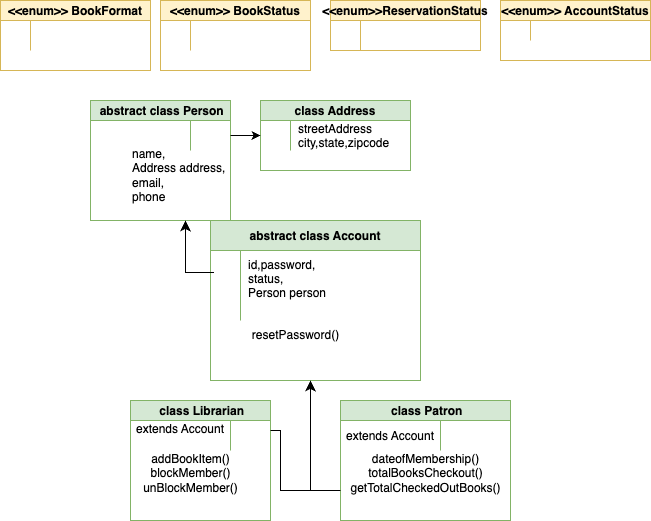

The diagram above was exported from draw.io. Its source (the exported page's mxGraphModel, read from the mxfile embedded in the PNG):
<mxGraphModel dx="538" dy="517" grid="1" gridSize="10" guides="1" tooltips="1" connect="1" arrows="1" fold="1" page="1" pageScale="1" pageWidth="850" pageHeight="1100" math="0" shadow="0" extFonts="Permanent Marker^https://fonts.googleapis.com/css?family=Permanent+Marker">
  <root>
    <mxCell id="0" />
    <mxCell id="1" parent="0" />
    <mxCell id="C-vyLk0tnHw3VtMMgP7b-23" value="&lt;&lt;enum&gt;&gt; BookFormat" style="shape=table;startSize=20;container=1;collapsible=1;childLayout=tableLayout;fixedRows=1;rowLines=0;fontStyle=1;align=center;resizeLast=1;fillColor=#fff2cc;strokeColor=#d6b656;" parent="1" vertex="1">
      <mxGeometry x="10" y="40" width="150" height="70" as="geometry" />
    </mxCell>
    <mxCell id="C-vyLk0tnHw3VtMMgP7b-27" value="" style="shape=partialRectangle;collapsible=0;dropTarget=0;pointerEvents=0;fillColor=none;points=[[0,0.5],[1,0.5]];portConstraint=eastwest;top=0;left=0;right=0;bottom=0;" parent="C-vyLk0tnHw3VtMMgP7b-23" vertex="1">
      <mxGeometry y="20" width="150" height="30" as="geometry" />
    </mxCell>
    <mxCell id="C-vyLk0tnHw3VtMMgP7b-28" value="" style="shape=partialRectangle;overflow=hidden;connectable=0;fillColor=none;top=0;left=0;bottom=0;right=0;" parent="C-vyLk0tnHw3VtMMgP7b-27" vertex="1">
      <mxGeometry width="30" height="30" as="geometry">
        <mxRectangle width="30" height="30" as="alternateBounds" />
      </mxGeometry>
    </mxCell>
    <mxCell id="C-vyLk0tnHw3VtMMgP7b-29" value="" style="shape=partialRectangle;overflow=hidden;connectable=0;fillColor=none;top=0;left=0;bottom=0;right=0;align=left;spacingLeft=6;" parent="C-vyLk0tnHw3VtMMgP7b-27" vertex="1">
      <mxGeometry x="30" width="120" height="30" as="geometry">
        <mxRectangle width="120" height="30" as="alternateBounds" />
      </mxGeometry>
    </mxCell>
    <mxCell id="alEcsz4oAdH6V9TZqTwd-1" value="&lt;&lt;enum&gt;&gt; BookStatus" style="shape=table;startSize=20;container=1;collapsible=1;childLayout=tableLayout;fixedRows=1;rowLines=0;fontStyle=1;align=center;resizeLast=1;fillColor=#fff2cc;strokeColor=#d6b656;" vertex="1" parent="1">
      <mxGeometry x="170" y="40" width="150" height="70" as="geometry" />
    </mxCell>
    <mxCell id="alEcsz4oAdH6V9TZqTwd-2" value="" style="shape=partialRectangle;collapsible=0;dropTarget=0;pointerEvents=0;fillColor=none;points=[[0,0.5],[1,0.5]];portConstraint=eastwest;top=0;left=0;right=0;bottom=0;" vertex="1" parent="alEcsz4oAdH6V9TZqTwd-1">
      <mxGeometry y="20" width="150" height="30" as="geometry" />
    </mxCell>
    <mxCell id="alEcsz4oAdH6V9TZqTwd-3" value="" style="shape=partialRectangle;overflow=hidden;connectable=0;fillColor=none;top=0;left=0;bottom=0;right=0;" vertex="1" parent="alEcsz4oAdH6V9TZqTwd-2">
      <mxGeometry width="30" height="30" as="geometry">
        <mxRectangle width="30" height="30" as="alternateBounds" />
      </mxGeometry>
    </mxCell>
    <mxCell id="alEcsz4oAdH6V9TZqTwd-4" value="" style="shape=partialRectangle;overflow=hidden;connectable=0;fillColor=none;top=0;left=0;bottom=0;right=0;align=left;spacingLeft=6;" vertex="1" parent="alEcsz4oAdH6V9TZqTwd-2">
      <mxGeometry x="30" width="120" height="30" as="geometry">
        <mxRectangle width="120" height="30" as="alternateBounds" />
      </mxGeometry>
    </mxCell>
    <mxCell id="alEcsz4oAdH6V9TZqTwd-5" value="&lt;&lt;enum&gt;&gt;ReservationStatus" style="shape=table;startSize=20;container=1;collapsible=1;childLayout=tableLayout;fixedRows=1;rowLines=0;fontStyle=1;align=center;resizeLast=1;fillColor=#fff2cc;strokeColor=#d6b656;" vertex="1" parent="1">
      <mxGeometry x="340" y="40" width="150" height="50" as="geometry" />
    </mxCell>
    <mxCell id="alEcsz4oAdH6V9TZqTwd-6" value="" style="shape=partialRectangle;collapsible=0;dropTarget=0;pointerEvents=0;fillColor=none;points=[[0,0.5],[1,0.5]];portConstraint=eastwest;top=0;left=0;right=0;bottom=0;" vertex="1" parent="alEcsz4oAdH6V9TZqTwd-5">
      <mxGeometry y="20" width="150" height="30" as="geometry" />
    </mxCell>
    <mxCell id="alEcsz4oAdH6V9TZqTwd-7" value="" style="shape=partialRectangle;overflow=hidden;connectable=0;fillColor=none;top=0;left=0;bottom=0;right=0;" vertex="1" parent="alEcsz4oAdH6V9TZqTwd-6">
      <mxGeometry width="30" height="30" as="geometry">
        <mxRectangle width="30" height="30" as="alternateBounds" />
      </mxGeometry>
    </mxCell>
    <mxCell id="alEcsz4oAdH6V9TZqTwd-8" value="" style="shape=partialRectangle;overflow=hidden;connectable=0;fillColor=none;top=0;left=0;bottom=0;right=0;align=left;spacingLeft=6;" vertex="1" parent="alEcsz4oAdH6V9TZqTwd-6">
      <mxGeometry x="30" width="120" height="30" as="geometry">
        <mxRectangle width="120" height="30" as="alternateBounds" />
      </mxGeometry>
    </mxCell>
    <mxCell id="alEcsz4oAdH6V9TZqTwd-10" value="&lt;&lt;enum&gt;&gt; AccountStatus" style="shape=table;startSize=20;container=1;collapsible=1;childLayout=tableLayout;fixedRows=1;rowLines=0;fontStyle=1;align=center;resizeLast=1;fillColor=#fff2cc;strokeColor=#d6b656;" vertex="1" parent="1">
      <mxGeometry x="510" y="40" width="150" height="60" as="geometry" />
    </mxCell>
    <mxCell id="alEcsz4oAdH6V9TZqTwd-11" value="" style="shape=partialRectangle;collapsible=0;dropTarget=0;pointerEvents=0;fillColor=none;points=[[0,0.5],[1,0.5]];portConstraint=eastwest;top=0;left=0;right=0;bottom=0;" vertex="1" parent="alEcsz4oAdH6V9TZqTwd-10">
      <mxGeometry y="20" width="150" height="20" as="geometry" />
    </mxCell>
    <mxCell id="alEcsz4oAdH6V9TZqTwd-12" value="" style="shape=partialRectangle;overflow=hidden;connectable=0;fillColor=none;top=0;left=0;bottom=0;right=0;" vertex="1" parent="alEcsz4oAdH6V9TZqTwd-11">
      <mxGeometry width="30" height="20" as="geometry">
        <mxRectangle width="30" height="20" as="alternateBounds" />
      </mxGeometry>
    </mxCell>
    <mxCell id="alEcsz4oAdH6V9TZqTwd-13" value="" style="shape=partialRectangle;overflow=hidden;connectable=0;fillColor=none;top=0;left=0;bottom=0;right=0;align=left;spacingLeft=6;" vertex="1" parent="alEcsz4oAdH6V9TZqTwd-11">
      <mxGeometry x="30" width="120" height="20" as="geometry">
        <mxRectangle width="120" height="20" as="alternateBounds" />
      </mxGeometry>
    </mxCell>
    <mxCell id="alEcsz4oAdH6V9TZqTwd-15" value=" abstract class Person" style="shape=table;startSize=20;container=1;collapsible=1;childLayout=tableLayout;fixedRows=1;rowLines=0;fontStyle=1;align=center;resizeLast=1;fillColor=#d5e8d4;strokeColor=#82b366;" vertex="1" parent="1">
      <mxGeometry x="100" y="140" width="140" height="120" as="geometry" />
    </mxCell>
    <mxCell id="alEcsz4oAdH6V9TZqTwd-16" value="" style="shape=partialRectangle;collapsible=0;dropTarget=0;pointerEvents=0;fillColor=none;points=[[0,0.5],[1,0.5]];portConstraint=eastwest;top=0;left=0;right=0;bottom=0;" vertex="1" parent="alEcsz4oAdH6V9TZqTwd-15">
      <mxGeometry y="20" width="140" height="30" as="geometry" />
    </mxCell>
    <mxCell id="alEcsz4oAdH6V9TZqTwd-17" value="" style="shape=partialRectangle;overflow=hidden;connectable=0;fillColor=none;top=0;left=0;bottom=0;right=0;" vertex="1" parent="alEcsz4oAdH6V9TZqTwd-16">
      <mxGeometry width="100" height="30" as="geometry">
        <mxRectangle width="100" height="30" as="alternateBounds" />
      </mxGeometry>
    </mxCell>
    <mxCell id="alEcsz4oAdH6V9TZqTwd-18" value="" style="shape=partialRectangle;overflow=hidden;connectable=0;fillColor=none;top=0;left=0;bottom=0;right=0;align=left;spacingLeft=6;" vertex="1" parent="alEcsz4oAdH6V9TZqTwd-16">
      <mxGeometry x="100" width="40" height="30" as="geometry">
        <mxRectangle width="40" height="30" as="alternateBounds" />
      </mxGeometry>
    </mxCell>
    <mxCell id="alEcsz4oAdH6V9TZqTwd-19" value="class Address" style="shape=table;startSize=20;container=1;collapsible=1;childLayout=tableLayout;fixedRows=1;rowLines=0;fontStyle=1;align=center;resizeLast=1;fillColor=#d5e8d4;strokeColor=#82b366;" vertex="1" parent="1">
      <mxGeometry x="270" y="140" width="150" height="70" as="geometry" />
    </mxCell>
    <mxCell id="alEcsz4oAdH6V9TZqTwd-20" value="" style="shape=partialRectangle;collapsible=0;dropTarget=0;pointerEvents=0;fillColor=none;points=[[0,0.5],[1,0.5]];portConstraint=eastwest;top=0;left=0;right=0;bottom=0;" vertex="1" parent="alEcsz4oAdH6V9TZqTwd-19">
      <mxGeometry y="20" width="150" height="30" as="geometry" />
    </mxCell>
    <mxCell id="alEcsz4oAdH6V9TZqTwd-21" value="" style="shape=partialRectangle;overflow=hidden;connectable=0;fillColor=none;top=0;left=0;bottom=0;right=0;" vertex="1" parent="alEcsz4oAdH6V9TZqTwd-20">
      <mxGeometry width="30" height="30" as="geometry">
        <mxRectangle width="30" height="30" as="alternateBounds" />
      </mxGeometry>
    </mxCell>
    <mxCell id="alEcsz4oAdH6V9TZqTwd-22" value="streetAddress&#10;city,state,zipcode&#10;country" style="shape=partialRectangle;overflow=hidden;connectable=0;fillColor=none;top=0;left=0;bottom=0;right=0;align=left;spacingLeft=6;" vertex="1" parent="alEcsz4oAdH6V9TZqTwd-20">
      <mxGeometry x="30" width="120" height="30" as="geometry">
        <mxRectangle width="120" height="30" as="alternateBounds" />
      </mxGeometry>
    </mxCell>
    <mxCell id="alEcsz4oAdH6V9TZqTwd-24" value="abstract class Account" style="shape=table;startSize=30;container=1;collapsible=1;childLayout=tableLayout;fixedRows=1;rowLines=0;fontStyle=1;align=center;resizeLast=1;fillColor=#d5e8d4;strokeColor=#82b366;" vertex="1" parent="1">
      <mxGeometry x="220" y="260" width="210" height="160" as="geometry" />
    </mxCell>
    <mxCell id="alEcsz4oAdH6V9TZqTwd-25" value="" style="shape=partialRectangle;collapsible=0;dropTarget=0;pointerEvents=0;fillColor=none;points=[[0,0.5],[1,0.5]];portConstraint=eastwest;top=0;left=0;right=0;bottom=0;" vertex="1" parent="alEcsz4oAdH6V9TZqTwd-24">
      <mxGeometry y="30" width="210" height="70" as="geometry" />
    </mxCell>
    <mxCell id="alEcsz4oAdH6V9TZqTwd-26" value="" style="shape=partialRectangle;overflow=hidden;connectable=0;fillColor=none;top=0;left=0;bottom=0;right=0;" vertex="1" parent="alEcsz4oAdH6V9TZqTwd-25">
      <mxGeometry width="30" height="70" as="geometry">
        <mxRectangle width="30" height="70" as="alternateBounds" />
      </mxGeometry>
    </mxCell>
    <mxCell id="alEcsz4oAdH6V9TZqTwd-27" value="id,password,&#10;status,&#10;Person person&#10;" style="shape=partialRectangle;overflow=hidden;connectable=0;fillColor=none;top=0;left=0;bottom=0;right=0;align=left;spacingLeft=6;" vertex="1" parent="alEcsz4oAdH6V9TZqTwd-25">
      <mxGeometry x="30" width="180" height="70" as="geometry">
        <mxRectangle width="180" height="70" as="alternateBounds" />
      </mxGeometry>
    </mxCell>
    <mxCell id="alEcsz4oAdH6V9TZqTwd-29" style="edgeStyle=orthogonalEdgeStyle;rounded=0;orthogonalLoop=1;jettySize=auto;html=1;" edge="1" parent="1" source="alEcsz4oAdH6V9TZqTwd-16" target="alEcsz4oAdH6V9TZqTwd-20">
      <mxGeometry relative="1" as="geometry" />
    </mxCell>
    <mxCell id="alEcsz4oAdH6V9TZqTwd-30" value="&lt;span style=&quot;text-align: center; text-wrap-mode: nowrap;&quot;&gt;name,&amp;nbsp;&lt;/span&gt;&lt;div&gt;&lt;span style=&quot;text-align: center; text-wrap-mode: nowrap;&quot;&gt;Address address,&lt;/span&gt;&lt;/div&gt;&lt;div&gt;&lt;span style=&quot;text-align: center; text-wrap-mode: nowrap;&quot;&gt;email,&lt;/span&gt;&lt;/div&gt;&lt;div&gt;&lt;span style=&quot;text-align: center; text-wrap-mode: nowrap;&quot;&gt;phone&lt;/span&gt;&lt;/div&gt;" style="text;whiteSpace=wrap;html=1;" vertex="1" parent="1">
      <mxGeometry x="140" y="180" width="80" height="80" as="geometry" />
    </mxCell>
    <mxCell id="alEcsz4oAdH6V9TZqTwd-31" value="resetPassword()" style="text;html=1;align=center;verticalAlign=middle;resizable=0;points=[];autosize=1;strokeColor=none;fillColor=none;" vertex="1" parent="1">
      <mxGeometry x="250" y="360" width="110" height="30" as="geometry" />
    </mxCell>
    <mxCell id="alEcsz4oAdH6V9TZqTwd-32" value="" style="edgeStyle=segmentEdgeStyle;endArrow=classic;html=1;curved=0;rounded=0;endSize=8;startSize=8;exitX=0.017;exitY=0.314;exitDx=0;exitDy=0;exitPerimeter=0;" edge="1" parent="1" source="alEcsz4oAdH6V9TZqTwd-25">
      <mxGeometry width="50" height="50" relative="1" as="geometry">
        <mxPoint x="145" y="310" as="sourcePoint" />
        <mxPoint x="195" y="260" as="targetPoint" />
      </mxGeometry>
    </mxCell>
    <mxCell id="alEcsz4oAdH6V9TZqTwd-34" value=" class Librarian" style="shape=table;startSize=20;container=1;collapsible=1;childLayout=tableLayout;fixedRows=1;rowLines=0;fontStyle=1;align=center;resizeLast=1;fillColor=#d5e8d4;strokeColor=#82b366;" vertex="1" parent="1">
      <mxGeometry x="140" y="440" width="140" height="120" as="geometry" />
    </mxCell>
    <mxCell id="alEcsz4oAdH6V9TZqTwd-35" value="" style="shape=partialRectangle;collapsible=0;dropTarget=0;pointerEvents=0;fillColor=none;points=[[0,0.5],[1,0.5]];portConstraint=eastwest;top=0;left=0;right=0;bottom=0;" vertex="1" parent="alEcsz4oAdH6V9TZqTwd-34">
      <mxGeometry y="20" width="140" height="30" as="geometry" />
    </mxCell>
    <mxCell id="alEcsz4oAdH6V9TZqTwd-36" value="extends Account&#10;" style="shape=partialRectangle;overflow=hidden;connectable=0;fillColor=none;top=0;left=0;bottom=0;right=0;" vertex="1" parent="alEcsz4oAdH6V9TZqTwd-35">
      <mxGeometry width="100" height="30" as="geometry">
        <mxRectangle width="100" height="30" as="alternateBounds" />
      </mxGeometry>
    </mxCell>
    <mxCell id="alEcsz4oAdH6V9TZqTwd-37" value="" style="shape=partialRectangle;overflow=hidden;connectable=0;fillColor=none;top=0;left=0;bottom=0;right=0;align=left;spacingLeft=6;" vertex="1" parent="alEcsz4oAdH6V9TZqTwd-35">
      <mxGeometry x="100" width="40" height="30" as="geometry">
        <mxRectangle width="40" height="30" as="alternateBounds" />
      </mxGeometry>
    </mxCell>
    <mxCell id="alEcsz4oAdH6V9TZqTwd-38" value=" class Patron" style="shape=table;startSize=20;container=1;collapsible=1;childLayout=tableLayout;fixedRows=1;rowLines=0;fontStyle=1;align=center;resizeLast=1;fillColor=#d5e8d4;strokeColor=#82b366;" vertex="1" parent="1">
      <mxGeometry x="350" y="440" width="170" height="120" as="geometry" />
    </mxCell>
    <mxCell id="alEcsz4oAdH6V9TZqTwd-39" value="" style="shape=partialRectangle;collapsible=0;dropTarget=0;pointerEvents=0;fillColor=none;points=[[0,0.5],[1,0.5]];portConstraint=eastwest;top=0;left=0;right=0;bottom=0;" vertex="1" parent="alEcsz4oAdH6V9TZqTwd-38">
      <mxGeometry y="20" width="170" height="30" as="geometry" />
    </mxCell>
    <mxCell id="alEcsz4oAdH6V9TZqTwd-40" value="extends Account" style="shape=partialRectangle;overflow=hidden;connectable=0;fillColor=none;top=0;left=0;bottom=0;right=0;" vertex="1" parent="alEcsz4oAdH6V9TZqTwd-39">
      <mxGeometry width="100" height="30" as="geometry">
        <mxRectangle width="100" height="30" as="alternateBounds" />
      </mxGeometry>
    </mxCell>
    <mxCell id="alEcsz4oAdH6V9TZqTwd-41" value="" style="shape=partialRectangle;overflow=hidden;connectable=0;fillColor=none;top=0;left=0;bottom=0;right=0;align=left;spacingLeft=6;" vertex="1" parent="alEcsz4oAdH6V9TZqTwd-39">
      <mxGeometry x="100" width="70" height="30" as="geometry">
        <mxRectangle width="70" height="30" as="alternateBounds" />
      </mxGeometry>
    </mxCell>
    <mxCell id="alEcsz4oAdH6V9TZqTwd-43" value="addBookItem()&lt;div&gt;blockMember()&lt;/div&gt;&lt;div&gt;unBlockMember()&lt;/div&gt;" style="text;html=1;align=center;verticalAlign=middle;resizable=0;points=[];autosize=1;strokeColor=none;fillColor=none;" vertex="1" parent="1">
      <mxGeometry x="140" y="483" width="120" height="60" as="geometry" />
    </mxCell>
    <mxCell id="alEcsz4oAdH6V9TZqTwd-44" value="dateofMembership()&lt;div&gt;totalBooksCheckout()&lt;/div&gt;&lt;div&gt;getTotalCheckedOutBooks()&lt;/div&gt;" style="text;html=1;align=center;verticalAlign=middle;resizable=0;points=[];autosize=1;strokeColor=none;fillColor=none;" vertex="1" parent="1">
      <mxGeometry x="350" y="483" width="170" height="60" as="geometry" />
    </mxCell>
    <mxCell id="alEcsz4oAdH6V9TZqTwd-45" value="" style="edgeStyle=segmentEdgeStyle;endArrow=classic;html=1;curved=0;rounded=0;endSize=8;startSize=8;" edge="1" parent="1">
      <mxGeometry width="50" height="50" relative="1" as="geometry">
        <mxPoint x="280" y="470" as="sourcePoint" />
        <mxPoint x="320" y="420" as="targetPoint" />
        <Array as="points">
          <mxPoint x="290" y="470" />
          <mxPoint x="290" y="530" />
          <mxPoint x="320" y="530" />
        </Array>
      </mxGeometry>
    </mxCell>
    <mxCell id="alEcsz4oAdH6V9TZqTwd-47" value="" style="endArrow=none;html=1;rounded=0;" edge="1" parent="1">
      <mxGeometry width="50" height="50" relative="1" as="geometry">
        <mxPoint x="320" y="530" as="sourcePoint" />
        <mxPoint x="334" y="530" as="targetPoint" />
        <Array as="points">
          <mxPoint x="350" y="530" />
        </Array>
      </mxGeometry>
    </mxCell>
  </root>
</mxGraphModel>